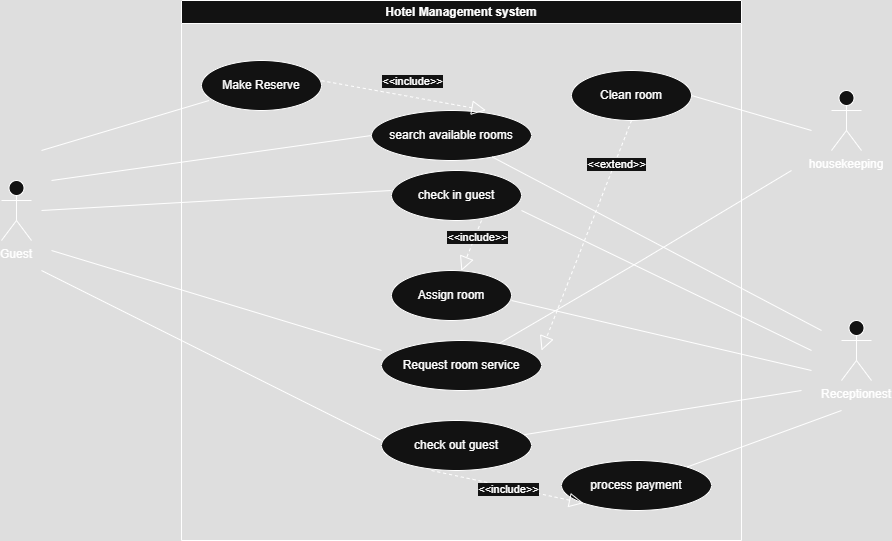

The diagram above was exported from draw.io. Its source (the exported page's mxGraphModel, read from the mxfile embedded in the PNG):
<mxGraphModel dx="1044" dy="634" grid="1" gridSize="10" guides="1" tooltips="1" connect="1" arrows="1" fold="1" page="1" pageScale="1" pageWidth="1100" pageHeight="850" math="0" shadow="0">
  <root>
    <mxCell id="0" />
    <mxCell id="1" parent="0" />
    <mxCell id="5Kv6CdT8zGYww7tFs8e1-1" value="Hotel Management system" style="swimlane;whiteSpace=wrap;html=1;" parent="1" vertex="1">
      <mxGeometry x="200" y="40" width="560" height="540" as="geometry" />
    </mxCell>
    <mxCell id="5Kv6CdT8zGYww7tFs8e1-2" value="Make Reserve" style="ellipse;whiteSpace=wrap;html=1;" parent="5Kv6CdT8zGYww7tFs8e1-1" vertex="1">
      <mxGeometry x="20" y="60" width="120" height="50" as="geometry" />
    </mxCell>
    <mxCell id="5Kv6CdT8zGYww7tFs8e1-3" value="search available rooms" style="ellipse;whiteSpace=wrap;html=1;" parent="5Kv6CdT8zGYww7tFs8e1-1" vertex="1">
      <mxGeometry x="190" y="110" width="160" height="50" as="geometry" />
    </mxCell>
    <mxCell id="5Kv6CdT8zGYww7tFs8e1-4" value="check in guest" style="ellipse;whiteSpace=wrap;html=1;" parent="5Kv6CdT8zGYww7tFs8e1-1" vertex="1">
      <mxGeometry x="210" y="170" width="130" height="50" as="geometry" />
    </mxCell>
    <mxCell id="5Kv6CdT8zGYww7tFs8e1-5" value="Assign room" style="ellipse;whiteSpace=wrap;html=1;" parent="5Kv6CdT8zGYww7tFs8e1-1" vertex="1">
      <mxGeometry x="210" y="270" width="120" height="50" as="geometry" />
    </mxCell>
    <mxCell id="5Kv6CdT8zGYww7tFs8e1-6" value="Request room service" style="ellipse;whiteSpace=wrap;html=1;" parent="5Kv6CdT8zGYww7tFs8e1-1" vertex="1">
      <mxGeometry x="200" y="340" width="160" height="50" as="geometry" />
    </mxCell>
    <mxCell id="5Kv6CdT8zGYww7tFs8e1-7" value="check out guest" style="ellipse;whiteSpace=wrap;html=1;" parent="5Kv6CdT8zGYww7tFs8e1-1" vertex="1">
      <mxGeometry x="200" y="420" width="150" height="50" as="geometry" />
    </mxCell>
    <mxCell id="5Kv6CdT8zGYww7tFs8e1-8" value="process payment" style="ellipse;whiteSpace=wrap;html=1;" parent="5Kv6CdT8zGYww7tFs8e1-1" vertex="1">
      <mxGeometry x="380" y="460" width="150" height="50" as="geometry" />
    </mxCell>
    <mxCell id="5Kv6CdT8zGYww7tFs8e1-9" value="Clean room" style="ellipse;whiteSpace=wrap;html=1;" parent="5Kv6CdT8zGYww7tFs8e1-1" vertex="1">
      <mxGeometry x="390" y="70" width="120" height="50" as="geometry" />
    </mxCell>
    <mxCell id="5Kv6CdT8zGYww7tFs8e1-14" value="" style="endArrow=none;html=1;rounded=0;entryX=0;entryY=0.5;entryDx=0;entryDy=0;" parent="5Kv6CdT8zGYww7tFs8e1-1" target="5Kv6CdT8zGYww7tFs8e1-3" edge="1">
      <mxGeometry width="50" height="50" relative="1" as="geometry">
        <mxPoint x="-130" y="180" as="sourcePoint" />
        <mxPoint x="160" y="130" as="targetPoint" />
      </mxGeometry>
    </mxCell>
    <mxCell id="5Kv6CdT8zGYww7tFs8e1-15" value="" style="endArrow=none;html=1;rounded=0;" parent="5Kv6CdT8zGYww7tFs8e1-1" edge="1">
      <mxGeometry width="50" height="50" relative="1" as="geometry">
        <mxPoint x="-140" y="210" as="sourcePoint" />
        <mxPoint x="210" y="190" as="targetPoint" />
      </mxGeometry>
    </mxCell>
    <mxCell id="5Kv6CdT8zGYww7tFs8e1-17" value="" style="endArrow=none;html=1;rounded=0;" parent="5Kv6CdT8zGYww7tFs8e1-1" edge="1">
      <mxGeometry width="50" height="50" relative="1" as="geometry">
        <mxPoint x="-130" y="250" as="sourcePoint" />
        <mxPoint x="200" y="350" as="targetPoint" />
      </mxGeometry>
    </mxCell>
    <mxCell id="5Kv6CdT8zGYww7tFs8e1-18" value="" style="endArrow=none;html=1;rounded=0;" parent="5Kv6CdT8zGYww7tFs8e1-1" edge="1">
      <mxGeometry width="50" height="50" relative="1" as="geometry">
        <mxPoint x="-140" y="270" as="sourcePoint" />
        <mxPoint x="200" y="440" as="targetPoint" />
      </mxGeometry>
    </mxCell>
    <mxCell id="5Kv6CdT8zGYww7tFs8e1-21" value="" style="endArrow=none;html=1;rounded=0;" parent="5Kv6CdT8zGYww7tFs8e1-1" source="5Kv6CdT8zGYww7tFs8e1-3" edge="1">
      <mxGeometry width="50" height="50" relative="1" as="geometry">
        <mxPoint x="540" y="440" as="sourcePoint" />
        <mxPoint x="640" y="330" as="targetPoint" />
      </mxGeometry>
    </mxCell>
    <mxCell id="5Kv6CdT8zGYww7tFs8e1-22" value="" style="endArrow=none;html=1;rounded=0;" parent="5Kv6CdT8zGYww7tFs8e1-1" edge="1">
      <mxGeometry width="50" height="50" relative="1" as="geometry">
        <mxPoint x="630" y="350" as="sourcePoint" />
        <mxPoint x="340" y="210" as="targetPoint" />
      </mxGeometry>
    </mxCell>
    <mxCell id="5Kv6CdT8zGYww7tFs8e1-28" value="" style="endArrow=block;dashed=1;endFill=0;endSize=12;html=1;rounded=0;entryX=0.715;entryY=-0.008;entryDx=0;entryDy=0;entryPerimeter=0;" parent="5Kv6CdT8zGYww7tFs8e1-1" edge="1">
      <mxGeometry width="160" relative="1" as="geometry">
        <mxPoint x="140" y="80.2" as="sourcePoint" />
        <mxPoint x="304.4000000000001" y="109.80000000000003" as="targetPoint" />
      </mxGeometry>
    </mxCell>
    <mxCell id="5Kv6CdT8zGYww7tFs8e1-30" value="&amp;lt;&amp;lt;include&amp;gt;&amp;gt;" style="edgeLabel;html=1;align=center;verticalAlign=middle;resizable=0;points=[];" parent="5Kv6CdT8zGYww7tFs8e1-28" vertex="1" connectable="0">
      <mxGeometry x="-0.0492" y="-8" relative="1" as="geometry">
        <mxPoint x="14" y="-22" as="offset" />
      </mxGeometry>
    </mxCell>
    <mxCell id="5Kv6CdT8zGYww7tFs8e1-31" value="" style="endArrow=block;dashed=1;endFill=0;endSize=12;html=1;rounded=0;" parent="5Kv6CdT8zGYww7tFs8e1-1" target="5Kv6CdT8zGYww7tFs8e1-5" edge="1">
      <mxGeometry width="160" relative="1" as="geometry">
        <mxPoint x="300" y="220" as="sourcePoint" />
        <mxPoint x="460" y="220" as="targetPoint" />
      </mxGeometry>
    </mxCell>
    <mxCell id="5Kv6CdT8zGYww7tFs8e1-32" value="&amp;lt;&amp;lt;include&amp;gt;&amp;gt;" style="edgeLabel;html=1;align=center;verticalAlign=middle;resizable=0;points=[];" parent="5Kv6CdT8zGYww7tFs8e1-31" vertex="1" connectable="0">
      <mxGeometry x="-0.3615" y="2" relative="1" as="geometry">
        <mxPoint as="offset" />
      </mxGeometry>
    </mxCell>
    <mxCell id="5Kv6CdT8zGYww7tFs8e1-33" value="" style="endArrow=block;dashed=1;endFill=0;endSize=12;html=1;rounded=0;entryX=0;entryY=1;entryDx=0;entryDy=0;" parent="5Kv6CdT8zGYww7tFs8e1-1" target="5Kv6CdT8zGYww7tFs8e1-8" edge="1">
      <mxGeometry width="160" relative="1" as="geometry">
        <mxPoint x="250" y="470" as="sourcePoint" />
        <mxPoint x="400" y="470" as="targetPoint" />
      </mxGeometry>
    </mxCell>
    <mxCell id="5Kv6CdT8zGYww7tFs8e1-34" value="&amp;lt;&amp;lt;include&amp;gt;&amp;gt;" style="edgeLabel;html=1;align=center;verticalAlign=middle;resizable=0;points=[];" parent="5Kv6CdT8zGYww7tFs8e1-33" vertex="1" connectable="0">
      <mxGeometry x="0.0169" y="-2" relative="1" as="geometry">
        <mxPoint as="offset" />
      </mxGeometry>
    </mxCell>
    <mxCell id="5Kv6CdT8zGYww7tFs8e1-35" value="" style="endArrow=block;dashed=1;endFill=0;endSize=12;html=1;rounded=0;" parent="5Kv6CdT8zGYww7tFs8e1-1" edge="1">
      <mxGeometry width="160" relative="1" as="geometry">
        <mxPoint x="450" y="120" as="sourcePoint" />
        <mxPoint x="360" y="350" as="targetPoint" />
      </mxGeometry>
    </mxCell>
    <mxCell id="5Kv6CdT8zGYww7tFs8e1-36" value="&amp;lt;&amp;lt;extend&amp;gt;&amp;gt;" style="edgeLabel;html=1;align=center;verticalAlign=middle;resizable=0;points=[];" parent="5Kv6CdT8zGYww7tFs8e1-35" vertex="1" connectable="0">
      <mxGeometry x="-0.6324" y="1" relative="1" as="geometry">
        <mxPoint y="1" as="offset" />
      </mxGeometry>
    </mxCell>
    <mxCell id="5Kv6CdT8zGYww7tFs8e1-10" value="Guest" style="shape=umlActor;verticalLabelPosition=bottom;verticalAlign=top;" parent="1" vertex="1">
      <mxGeometry x="20" y="220" width="30" height="60" as="geometry" />
    </mxCell>
    <mxCell id="5Kv6CdT8zGYww7tFs8e1-11" value="housekeeping" style="shape=umlActor;verticalLabelPosition=bottom;verticalAlign=top;" parent="1" vertex="1">
      <mxGeometry x="850" y="130" width="30" height="60" as="geometry" />
    </mxCell>
    <mxCell id="5Kv6CdT8zGYww7tFs8e1-12" value="Receptionest" style="shape=umlActor;verticalLabelPosition=bottom;verticalAlign=top;" parent="1" vertex="1">
      <mxGeometry x="860" y="360" width="30" height="60" as="geometry" />
    </mxCell>
    <mxCell id="5Kv6CdT8zGYww7tFs8e1-13" value="" style="endArrow=none;html=1;rounded=0;entryX=0;entryY=1;entryDx=0;entryDy=0;" parent="1" edge="1">
      <mxGeometry width="50" height="50" relative="1" as="geometry">
        <mxPoint x="60" y="190" as="sourcePoint" />
        <mxPoint x="227.57359312880703" y="139.99766952966382" as="targetPoint" />
      </mxGeometry>
    </mxCell>
    <mxCell id="5Kv6CdT8zGYww7tFs8e1-19" value="" style="endArrow=none;html=1;rounded=0;exitX=1;exitY=0.5;exitDx=0;exitDy=0;" parent="1" source="5Kv6CdT8zGYww7tFs8e1-9" edge="1">
      <mxGeometry width="50" height="50" relative="1" as="geometry">
        <mxPoint x="780" y="220" as="sourcePoint" />
        <mxPoint x="830" y="170" as="targetPoint" />
      </mxGeometry>
    </mxCell>
    <mxCell id="5Kv6CdT8zGYww7tFs8e1-20" value="" style="endArrow=none;html=1;rounded=0;" parent="1" source="5Kv6CdT8zGYww7tFs8e1-6" edge="1">
      <mxGeometry width="50" height="50" relative="1" as="geometry">
        <mxPoint x="450" y="350" as="sourcePoint" />
        <mxPoint x="810" y="210" as="targetPoint" />
        <Array as="points">
          <mxPoint x="660" y="300" />
        </Array>
      </mxGeometry>
    </mxCell>
    <mxCell id="5Kv6CdT8zGYww7tFs8e1-23" value="" style="endArrow=none;html=1;rounded=0;" parent="1" edge="1">
      <mxGeometry width="50" height="50" relative="1" as="geometry">
        <mxPoint x="530" y="340" as="sourcePoint" />
        <mxPoint x="830" y="410" as="targetPoint" />
      </mxGeometry>
    </mxCell>
    <mxCell id="5Kv6CdT8zGYww7tFs8e1-24" value="" style="endArrow=none;html=1;rounded=0;" parent="1" source="5Kv6CdT8zGYww7tFs8e1-7" edge="1">
      <mxGeometry width="50" height="50" relative="1" as="geometry">
        <mxPoint x="770" y="480" as="sourcePoint" />
        <mxPoint x="820" y="430" as="targetPoint" />
      </mxGeometry>
    </mxCell>
    <mxCell id="5Kv6CdT8zGYww7tFs8e1-25" value="" style="endArrow=none;html=1;rounded=0;" parent="1" source="5Kv6CdT8zGYww7tFs8e1-8" edge="1">
      <mxGeometry width="50" height="50" relative="1" as="geometry">
        <mxPoint x="790" y="510" as="sourcePoint" />
        <mxPoint x="860" y="450" as="targetPoint" />
      </mxGeometry>
    </mxCell>
  </root>
</mxGraphModel>